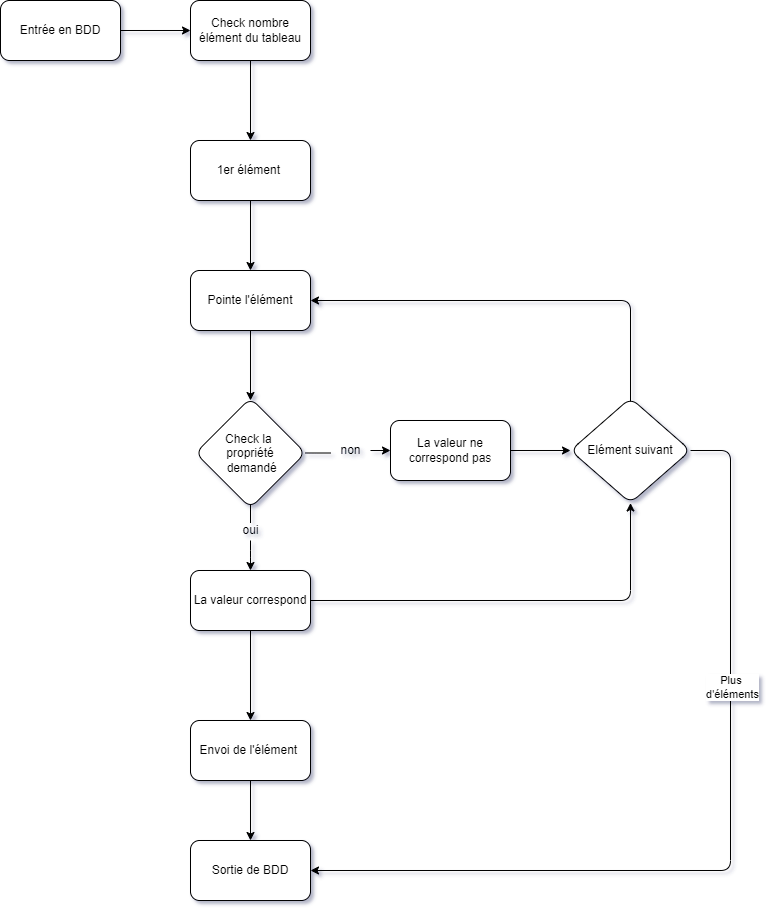

The diagram above was exported from draw.io. Its source (the exported page's mxGraphModel, read from the mxfile embedded in the PNG):
<mxGraphModel dx="1422" dy="715" grid="1" gridSize="10" guides="1" tooltips="1" connect="1" arrows="1" fold="1" page="1" pageScale="1" pageWidth="827" pageHeight="1169" math="0" shadow="1">
  <root>
    <mxCell id="WIyWlLk6GJQsqaUBKTNV-0" />
    <mxCell id="WIyWlLk6GJQsqaUBKTNV-1" parent="WIyWlLk6GJQsqaUBKTNV-0" />
    <mxCell id="ig_qH4QUTu0N9_OfCh89-2" value="" style="edgeStyle=orthogonalEdgeStyle;rounded=1;orthogonalLoop=1;jettySize=auto;html=1;entryX=0;entryY=0.5;entryDx=0;entryDy=0;" parent="WIyWlLk6GJQsqaUBKTNV-1" source="ig_qH4QUTu0N9_OfCh89-0" target="LSaF5VEGirvsAgj-Hft_-0" edge="1">
      <mxGeometry relative="1" as="geometry" />
    </mxCell>
    <mxCell id="ig_qH4QUTu0N9_OfCh89-0" value="Entrée en BDD" style="rounded=1;whiteSpace=wrap;html=1;" parent="WIyWlLk6GJQsqaUBKTNV-1" vertex="1">
      <mxGeometry x="10" y="20" width="120" height="60" as="geometry" />
    </mxCell>
    <mxCell id="ig_qH4QUTu0N9_OfCh89-4" value="" style="edgeStyle=orthogonalEdgeStyle;rounded=1;orthogonalLoop=1;jettySize=auto;html=1;" parent="WIyWlLk6GJQsqaUBKTNV-1" source="ig_qH4QUTu0N9_OfCh89-1" edge="1">
      <mxGeometry relative="1" as="geometry">
        <mxPoint x="260" y="420" as="targetPoint" />
      </mxGeometry>
    </mxCell>
    <mxCell id="ig_qH4QUTu0N9_OfCh89-1" value="Pointe l'élément" style="whiteSpace=wrap;html=1;rounded=1;" parent="WIyWlLk6GJQsqaUBKTNV-1" vertex="1">
      <mxGeometry x="200" y="290" width="120" height="60" as="geometry" />
    </mxCell>
    <mxCell id="ig_qH4QUTu0N9_OfCh89-8" value="" style="edgeStyle=orthogonalEdgeStyle;rounded=1;orthogonalLoop=1;jettySize=auto;html=1;startArrow=none;" parent="WIyWlLk6GJQsqaUBKTNV-1" source="KB_GOeWB0WnyvS6oVcGf-2" target="ig_qH4QUTu0N9_OfCh89-7" edge="1">
      <mxGeometry relative="1" as="geometry" />
    </mxCell>
    <mxCell id="ig_qH4QUTu0N9_OfCh89-10" value="" style="edgeStyle=orthogonalEdgeStyle;rounded=1;orthogonalLoop=1;jettySize=auto;html=1;startArrow=none;" parent="WIyWlLk6GJQsqaUBKTNV-1" source="KB_GOeWB0WnyvS6oVcGf-0" target="ig_qH4QUTu0N9_OfCh89-9" edge="1">
      <mxGeometry relative="1" as="geometry" />
    </mxCell>
    <mxCell id="ig_qH4QUTu0N9_OfCh89-5" value="&lt;span&gt;Check la &lt;br&gt;propriété&lt;br&gt;&amp;nbsp;demandé&lt;/span&gt;" style="rhombus;whiteSpace=wrap;html=1;rounded=1;" parent="WIyWlLk6GJQsqaUBKTNV-1" vertex="1">
      <mxGeometry x="205" y="417.5" width="110" height="110" as="geometry" />
    </mxCell>
    <mxCell id="ig_qH4QUTu0N9_OfCh89-12" value="" style="edgeStyle=orthogonalEdgeStyle;rounded=1;orthogonalLoop=1;jettySize=auto;html=1;" parent="WIyWlLk6GJQsqaUBKTNV-1" source="ig_qH4QUTu0N9_OfCh89-7" edge="1">
      <mxGeometry relative="1" as="geometry">
        <mxPoint x="580" y="470" as="targetPoint" />
      </mxGeometry>
    </mxCell>
    <mxCell id="ig_qH4QUTu0N9_OfCh89-7" value="La valeur ne correspond pas" style="whiteSpace=wrap;html=1;rounded=1;" parent="WIyWlLk6GJQsqaUBKTNV-1" vertex="1">
      <mxGeometry x="400" y="440" width="120" height="60" as="geometry" />
    </mxCell>
    <mxCell id="ig_qH4QUTu0N9_OfCh89-14" value="" style="edgeStyle=orthogonalEdgeStyle;rounded=1;orthogonalLoop=1;jettySize=auto;html=1;entryX=0.5;entryY=1;entryDx=0;entryDy=0;" parent="WIyWlLk6GJQsqaUBKTNV-1" source="ig_qH4QUTu0N9_OfCh89-9" target="LSaF5VEGirvsAgj-Hft_-3" edge="1">
      <mxGeometry relative="1" as="geometry">
        <mxPoint x="640" y="540" as="targetPoint" />
      </mxGeometry>
    </mxCell>
    <mxCell id="ig_qH4QUTu0N9_OfCh89-22" value="" style="edgeStyle=orthogonalEdgeStyle;rounded=1;orthogonalLoop=1;jettySize=auto;html=1;" parent="WIyWlLk6GJQsqaUBKTNV-1" source="ig_qH4QUTu0N9_OfCh89-9" edge="1">
      <mxGeometry relative="1" as="geometry">
        <mxPoint x="260" y="740" as="targetPoint" />
      </mxGeometry>
    </mxCell>
    <mxCell id="ig_qH4QUTu0N9_OfCh89-9" value="La valeur correspond" style="whiteSpace=wrap;html=1;rounded=1;" parent="WIyWlLk6GJQsqaUBKTNV-1" vertex="1">
      <mxGeometry x="200" y="590" width="120" height="60" as="geometry" />
    </mxCell>
    <mxCell id="ig_qH4QUTu0N9_OfCh89-16" value="" style="edgeStyle=orthogonalEdgeStyle;rounded=1;orthogonalLoop=1;jettySize=auto;html=1;entryX=1;entryY=0.5;entryDx=0;entryDy=0;" parent="WIyWlLk6GJQsqaUBKTNV-1" target="ig_qH4QUTu0N9_OfCh89-1" edge="1">
      <mxGeometry relative="1" as="geometry">
        <mxPoint x="350" y="360" as="targetPoint" />
        <Array as="points">
          <mxPoint x="640" y="320" />
        </Array>
        <mxPoint x="640" y="440" as="sourcePoint" />
      </mxGeometry>
    </mxCell>
    <mxCell id="ig_qH4QUTu0N9_OfCh89-20" value="" style="edgeStyle=orthogonalEdgeStyle;rounded=1;orthogonalLoop=1;jettySize=auto;html=1;" parent="WIyWlLk6GJQsqaUBKTNV-1" source="ig_qH4QUTu0N9_OfCh89-17" target="ig_qH4QUTu0N9_OfCh89-19" edge="1">
      <mxGeometry relative="1" as="geometry" />
    </mxCell>
    <mxCell id="ig_qH4QUTu0N9_OfCh89-17" value="Envoi de l'élément&amp;nbsp;" style="whiteSpace=wrap;html=1;rounded=1;" parent="WIyWlLk6GJQsqaUBKTNV-1" vertex="1">
      <mxGeometry x="200" y="740" width="120" height="60" as="geometry" />
    </mxCell>
    <mxCell id="ig_qH4QUTu0N9_OfCh89-19" value="Sortie de BDD" style="whiteSpace=wrap;html=1;rounded=1;" parent="WIyWlLk6GJQsqaUBKTNV-1" vertex="1">
      <mxGeometry x="200" y="860" width="120" height="60" as="geometry" />
    </mxCell>
    <mxCell id="KB_GOeWB0WnyvS6oVcGf-0" value="oui" style="text;html=1;align=center;verticalAlign=middle;resizable=0;points=[];autosize=1;strokeColor=none;fillColor=none;rounded=1;" parent="WIyWlLk6GJQsqaUBKTNV-1" vertex="1">
      <mxGeometry x="245" y="540" width="30" height="20" as="geometry" />
    </mxCell>
    <mxCell id="KB_GOeWB0WnyvS6oVcGf-1" value="" style="edgeStyle=orthogonalEdgeStyle;rounded=1;orthogonalLoop=1;jettySize=auto;html=1;endArrow=none;" parent="WIyWlLk6GJQsqaUBKTNV-1" source="ig_qH4QUTu0N9_OfCh89-5" target="KB_GOeWB0WnyvS6oVcGf-0" edge="1">
      <mxGeometry relative="1" as="geometry">
        <mxPoint x="260" y="520" as="sourcePoint" />
        <mxPoint x="260" y="590" as="targetPoint" />
      </mxGeometry>
    </mxCell>
    <mxCell id="KB_GOeWB0WnyvS6oVcGf-2" value="non" style="text;html=1;align=center;verticalAlign=middle;resizable=0;points=[];autosize=1;strokeColor=none;fillColor=none;rounded=1;" parent="WIyWlLk6GJQsqaUBKTNV-1" vertex="1">
      <mxGeometry x="340" y="460" width="40" height="20" as="geometry" />
    </mxCell>
    <mxCell id="KB_GOeWB0WnyvS6oVcGf-3" value="" style="edgeStyle=orthogonalEdgeStyle;rounded=1;orthogonalLoop=1;jettySize=auto;html=1;endArrow=none;" parent="WIyWlLk6GJQsqaUBKTNV-1" source="ig_qH4QUTu0N9_OfCh89-5" target="KB_GOeWB0WnyvS6oVcGf-2" edge="1">
      <mxGeometry relative="1" as="geometry">
        <mxPoint x="310" y="470" as="sourcePoint" />
        <mxPoint x="380" y="470" as="targetPoint" />
        <Array as="points">
          <mxPoint x="300" y="470" />
          <mxPoint x="300" y="470" />
        </Array>
      </mxGeometry>
    </mxCell>
    <mxCell id="2LIQEM6s30mNOA68zt1j-3" value="" style="edgeStyle=orthogonalEdgeStyle;rounded=1;orthogonalLoop=1;jettySize=auto;html=1;" parent="WIyWlLk6GJQsqaUBKTNV-1" source="LSaF5VEGirvsAgj-Hft_-0" target="2LIQEM6s30mNOA68zt1j-2" edge="1">
      <mxGeometry relative="1" as="geometry" />
    </mxCell>
    <mxCell id="LSaF5VEGirvsAgj-Hft_-0" value="Check nombre élément du tableau" style="rounded=1;whiteSpace=wrap;html=1;" parent="WIyWlLk6GJQsqaUBKTNV-1" vertex="1">
      <mxGeometry x="200" y="20" width="120" height="60" as="geometry" />
    </mxCell>
    <mxCell id="LSaF5VEGirvsAgj-Hft_-5" value="" style="edgeStyle=orthogonalEdgeStyle;rounded=1;orthogonalLoop=1;jettySize=auto;html=1;entryX=1;entryY=0.5;entryDx=0;entryDy=0;startArrow=none;exitX=1;exitY=0.5;exitDx=0;exitDy=0;" parent="WIyWlLk6GJQsqaUBKTNV-1" source="LSaF5VEGirvsAgj-Hft_-3" target="ig_qH4QUTu0N9_OfCh89-19" edge="1">
      <mxGeometry relative="1" as="geometry">
        <mxPoint x="730" y="675" as="sourcePoint" />
        <mxPoint x="740" y="880" as="targetPoint" />
        <Array as="points">
          <mxPoint x="740" y="470" />
          <mxPoint x="740" y="890" />
        </Array>
      </mxGeometry>
    </mxCell>
    <mxCell id="LSaF5VEGirvsAgj-Hft_-9" value="Plus &lt;br&gt;d'éléments" style="edgeLabel;html=1;align=center;verticalAlign=middle;resizable=0;points=[];rounded=1;" parent="LSaF5VEGirvsAgj-Hft_-5" connectable="0" vertex="1">
      <mxGeometry x="-0.3727" y="1" relative="1" as="geometry">
        <mxPoint as="offset" />
      </mxGeometry>
    </mxCell>
    <mxCell id="LSaF5VEGirvsAgj-Hft_-3" value="&lt;span&gt;Elément suivant&lt;/span&gt;" style="rhombus;whiteSpace=wrap;html=1;rounded=1;" parent="WIyWlLk6GJQsqaUBKTNV-1" vertex="1">
      <mxGeometry x="580" y="417.5" width="120" height="105" as="geometry" />
    </mxCell>
    <mxCell id="2LIQEM6s30mNOA68zt1j-8" value="" style="edgeStyle=orthogonalEdgeStyle;rounded=1;orthogonalLoop=1;jettySize=auto;html=1;" parent="WIyWlLk6GJQsqaUBKTNV-1" source="2LIQEM6s30mNOA68zt1j-2" target="ig_qH4QUTu0N9_OfCh89-1" edge="1">
      <mxGeometry relative="1" as="geometry" />
    </mxCell>
    <mxCell id="2LIQEM6s30mNOA68zt1j-2" value="1er élément&amp;nbsp;" style="whiteSpace=wrap;html=1;rounded=1;" parent="WIyWlLk6GJQsqaUBKTNV-1" vertex="1">
      <mxGeometry x="200" y="160" width="120" height="60" as="geometry" />
    </mxCell>
  </root>
</mxGraphModel>